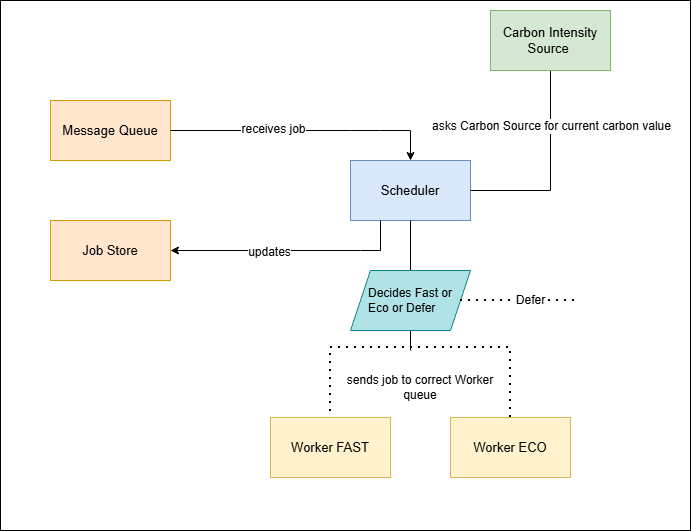

The diagram above was exported from draw.io. Its source (the exported page's mxGraphModel, read from the mxfile embedded in the PNG):
<mxGraphModel dx="1384" dy="828" grid="1" gridSize="10" guides="1" tooltips="1" connect="1" arrows="1" fold="1" page="1" pageScale="1" pageWidth="850" pageHeight="1100" math="0" shadow="0">
  <root>
    <mxCell id="0" />
    <mxCell id="1" parent="0" />
    <mxCell id="a0DykpdkJMp3Tges5nwq-65" parent="1" style="rounded=0;whiteSpace=wrap;html=1;" value="" vertex="1">
      <mxGeometry height="530" width="690" x="150" y="10" as="geometry" />
    </mxCell>
    <mxCell id="a0DykpdkJMp3Tges5nwq-31" parent="1" style="rounded=0;whiteSpace=wrap;html=1;fillColor=#ffe6cc;strokeColor=#d79b00;fontSize=13;" value="Message Queue" vertex="1">
      <mxGeometry height="60" width="120" x="200" y="110" as="geometry" />
    </mxCell>
    <mxCell id="a0DykpdkJMp3Tges5nwq-32" parent="1" style="rounded=0;whiteSpace=wrap;html=1;fillColor=#ffe6cc;strokeColor=#d79b00;fontSize=13;" value="Job Store" vertex="1">
      <mxGeometry height="60" width="120" x="200" y="230" as="geometry" />
    </mxCell>
    <mxCell id="a0DykpdkJMp3Tges5nwq-34" parent="1" style="rounded=0;whiteSpace=wrap;html=1;fillColor=#dae8fc;strokeColor=#6c8ebf;fontSize=13;" value="Scheduler" vertex="1">
      <mxGeometry height="60" width="120" x="500" y="170" as="geometry" />
    </mxCell>
    <mxCell id="a0DykpdkJMp3Tges5nwq-35" parent="1" style="rounded=0;whiteSpace=wrap;html=1;fillColor=#fff2cc;strokeColor=#d6b656;fontSize=13;" value="&lt;br&gt;Worker FAST&lt;div&gt;&lt;br/&gt;&lt;/div&gt;" vertex="1">
      <mxGeometry height="60" width="120" x="420" y="427" as="geometry" />
    </mxCell>
    <mxCell id="a0DykpdkJMp3Tges5nwq-39" edge="1" parent="1" source="a0DykpdkJMp3Tges5nwq-34" style="endArrow=classic;html=1;rounded=0;exitX=1;exitY=0.5;exitDx=0;exitDy=0;entryX=0.5;entryY=0;entryDx=0;entryDy=0;fontSize=13;" target="a0DykpdkJMp3Tges5nwq-44" value="">
      <mxGeometry height="50" relative="1" width="50" as="geometry">
        <Array as="points">
          <mxPoint x="700" y="200" />
        </Array>
        <mxPoint x="770" y="170" as="sourcePoint" />
        <mxPoint x="770" y="360" as="targetPoint" />
      </mxGeometry>
    </mxCell>
    <mxCell id="a0DykpdkJMp3Tges5nwq-47" connectable="0" parent="a0DykpdkJMp3Tges5nwq-39" style="edgeLabel;html=1;align=center;verticalAlign=middle;resizable=0;points=[];fontSize=12;" value=" asks Carbon Source for current carbon value" vertex="1">
      <mxGeometry relative="1" x="-0.0316" y="-2" as="geometry">
        <mxPoint x="-2" y="-19" as="offset" />
      </mxGeometry>
    </mxCell>
    <mxCell id="a0DykpdkJMp3Tges5nwq-40" edge="1" parent="1" source="a0DykpdkJMp3Tges5nwq-31" style="endArrow=classic;startArrow=none;html=1;rounded=0;exitX=1;exitY=0.5;exitDx=0;exitDy=0;entryX=0;entryY=0.5;entryDx=0;entryDy=0;fontSize=13;endFill=1;startFill=0;" value="">
      <mxGeometry height="50" relative="1" width="50" as="geometry">
        <Array as="points">
          <mxPoint x="500" y="140" />
          <mxPoint x="530" y="140" />
          <mxPoint x="560" y="140" />
        </Array>
        <mxPoint x="370" y="110" as="sourcePoint" />
        <mxPoint x="560" y="170" as="targetPoint" />
      </mxGeometry>
    </mxCell>
    <mxCell id="a0DykpdkJMp3Tges5nwq-46" connectable="0" parent="a0DykpdkJMp3Tges5nwq-40" style="edgeLabel;html=1;align=center;verticalAlign=middle;resizable=0;points=[];fontSize=12;" value=" receives job" vertex="1">
      <mxGeometry relative="1" x="-0.2444" y="2" as="geometry">
        <mxPoint as="offset" />
      </mxGeometry>
    </mxCell>
    <mxCell id="a0DykpdkJMp3Tges5nwq-41" edge="1" parent="1" source="a0DykpdkJMp3Tges5nwq-32" style="endArrow=none;startArrow=classic;html=1;rounded=0;exitX=1;exitY=0.5;exitDx=0;exitDy=0;fontSize=13;endFill=0;entryX=0.25;entryY=1;entryDx=0;entryDy=0;" target="a0DykpdkJMp3Tges5nwq-34" value="">
      <mxGeometry height="50" relative="1" width="50" as="geometry">
        <Array as="points">
          <mxPoint x="420" y="260" />
          <mxPoint x="510" y="260" />
          <mxPoint x="530" y="260" />
        </Array>
        <mxPoint x="220" y="470" as="sourcePoint" />
        <mxPoint x="540" y="240" as="targetPoint" />
      </mxGeometry>
    </mxCell>
    <mxCell id="a0DykpdkJMp3Tges5nwq-58" connectable="0" parent="a0DykpdkJMp3Tges5nwq-41" style="edgeLabel;html=1;align=center;verticalAlign=middle;resizable=0;points=[];fontSize=12;" value=" updates" vertex="1">
      <mxGeometry relative="1" x="-0.1826" y="-1" as="geometry">
        <mxPoint as="offset" />
      </mxGeometry>
    </mxCell>
    <mxCell id="a0DykpdkJMp3Tges5nwq-44" parent="1" style="rounded=0;whiteSpace=wrap;html=1;fillColor=#d5e8d4;strokeColor=#82b366;fontSize=13;" value="Carbon Intensity Source&amp;nbsp;" vertex="1">
      <mxGeometry height="60" width="120" x="640" y="20" as="geometry" />
    </mxCell>
    <mxCell id="a0DykpdkJMp3Tges5nwq-48" parent="1" style="rounded=0;whiteSpace=wrap;html=1;fillColor=#fff2cc;strokeColor=#d6b656;fontSize=13;" value="&lt;br&gt;Worker ECO&lt;div&gt;&lt;br/&gt;&lt;/div&gt;" vertex="1">
      <mxGeometry height="60" width="120" x="600" y="427" as="geometry" />
    </mxCell>
    <mxCell id="a0DykpdkJMp3Tges5nwq-49" edge="1" parent="1" source="a0DykpdkJMp3Tges5nwq-60" style="endArrow=none;html=1;rounded=0;entryX=0.5;entryY=1;entryDx=0;entryDy=0;" target="a0DykpdkJMp3Tges5nwq-34" value="">
      <mxGeometry height="50" relative="1" width="50" as="geometry">
        <mxPoint x="560" y="360" as="sourcePoint" />
        <mxPoint x="450" y="400" as="targetPoint" />
      </mxGeometry>
    </mxCell>
    <mxCell id="a0DykpdkJMp3Tges5nwq-50" edge="1" parent="1" style="endArrow=none;dashed=1;html=1;dashPattern=1 3;strokeWidth=2;rounded=0;entryX=0.5;entryY=0;entryDx=0;entryDy=0;" target="a0DykpdkJMp3Tges5nwq-35" value="">
      <mxGeometry height="50" relative="1" width="50" as="geometry">
        <Array as="points">
          <mxPoint x="480" y="357" />
        </Array>
        <mxPoint x="570" y="357" as="sourcePoint" />
        <mxPoint x="450" y="447" as="targetPoint" />
      </mxGeometry>
    </mxCell>
    <mxCell id="a0DykpdkJMp3Tges5nwq-51" edge="1" parent="1" source="a0DykpdkJMp3Tges5nwq-48" style="endArrow=none;dashed=1;html=1;dashPattern=1 3;strokeWidth=2;rounded=0;exitX=0.5;exitY=0;exitDx=0;exitDy=0;" value="">
      <mxGeometry height="50" relative="1" width="50" as="geometry">
        <Array as="points">
          <mxPoint x="660" y="357" />
        </Array>
        <mxPoint x="400" y="497" as="sourcePoint" />
        <mxPoint x="570" y="357" as="targetPoint" />
      </mxGeometry>
    </mxCell>
    <mxCell id="a0DykpdkJMp3Tges5nwq-59" parent="1" style="text;html=1;whiteSpace=wrap;strokeColor=none;fillColor=none;align=center;verticalAlign=middle;rounded=0;" value="sends job to correct&amp;nbsp;Worker queue" vertex="1">
      <mxGeometry height="40" width="180" x="480" y="377" as="geometry" />
    </mxCell>
    <mxCell id="a0DykpdkJMp3Tges5nwq-61" edge="1" parent="1" style="endArrow=none;html=1;rounded=0;entryX=0.5;entryY=1;entryDx=0;entryDy=0;" target="a0DykpdkJMp3Tges5nwq-60" value="">
      <mxGeometry height="50" relative="1" width="50" as="geometry">
        <mxPoint x="560" y="360" as="sourcePoint" />
        <mxPoint x="560" y="230" as="targetPoint" />
      </mxGeometry>
    </mxCell>
    <mxCell id="a0DykpdkJMp3Tges5nwq-60" parent="1" style="shape=parallelogram;perimeter=parallelogramPerimeter;html=1;fixedSize=1;whiteSpace=wrap;fillColor=#b0e3e6;strokeColor=#0e8088;" value="&lt;div style=&quot;text-align: justify;&quot;&gt;Decides Fast or&lt;/div&gt;&lt;div style=&quot;text-align: justify;&quot;&gt;Eco or Defer&lt;/div&gt;" vertex="1">
      <mxGeometry height="60" width="120" x="500" y="280" as="geometry" />
    </mxCell>
    <mxCell id="a0DykpdkJMp3Tges5nwq-63" edge="1" parent="1" source="a0DykpdkJMp3Tges5nwq-60" style="endArrow=none;dashed=1;html=1;dashPattern=1 3;strokeWidth=2;rounded=0;exitX=1;exitY=0.5;exitDx=0;exitDy=0;" value="">
      <mxGeometry height="50" relative="1" width="50" as="geometry">
        <mxPoint x="400" y="380" as="sourcePoint" />
        <mxPoint x="730" y="310" as="targetPoint" />
      </mxGeometry>
    </mxCell>
    <mxCell id="a0DykpdkJMp3Tges5nwq-64" connectable="0" parent="a0DykpdkJMp3Tges5nwq-63" style="edgeLabel;html=1;align=center;verticalAlign=middle;resizable=0;points=[];fontSize=12;" value="Defer" vertex="1">
      <mxGeometry relative="1" x="0.15" y="1" as="geometry">
        <mxPoint as="offset" />
      </mxGeometry>
    </mxCell>
  </root>
</mxGraphModel>